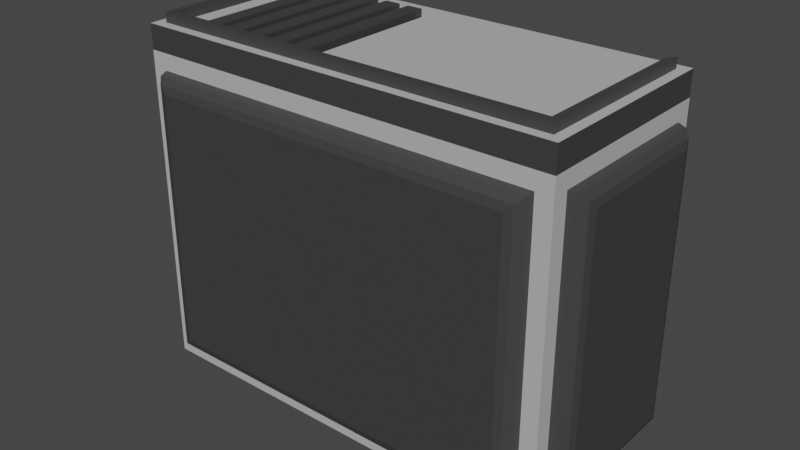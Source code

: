 # Source: Table.blend  (saved by Blender 3.6.13; exported with 4.5.12 LTS)
import bpy
from mathutils import Matrix  # noqa: F401  (used for matrix-valued properties, if any)

bpy.ops.wm.read_factory_settings(use_empty=True)
scene = bpy.context.scene
scene.name = 'Scene'

# ---- collections
col_collection = bpy.data.collections.new('Collection'); scene.collection.children.link(col_collection)

# ---- images (referenced by path relative to the original .blend; pixels are not part of the script)
import os
ASSET_DIR = os.environ.get("B2B_ASSET_DIR", "")  # directory of the original .blend (textures are referenced by path, not embedded)
HERE = os.path.dirname(os.path.abspath(__file__))  # packed textures are extracted next to this script under _unpacked/

def load_image(name, relpath, width, height, colorspace="sRGB"):
    """Load a texture the original file referenced (path relative to the .blend, or extracted next to this script)."""
    p = next((c for c in (os.path.join(HERE, relpath), os.path.join(ASSET_DIR, relpath)) if relpath and os.path.exists(c)), "")
    if p:
        img = bpy.data.images.load(p, check_existing=True)
        img.name = name
    else:  # same state as the original file: an image datablock whose file is absent (Cycles renders it pink)
        img = bpy.data.images.new(name, width, height)
        img.source = "FILE"
        img.filepath = "//" + (relpath or name)
    img.colorspace_settings.name = colorspace
    return img
img_colour_palette_png = load_image('Colour Palette.png', '_unpacked/Colour_Palette.182191f7.png', 256, 256, 'sRGB')

# ---- materials (node trees are filled in below, after node groups)
mat_material = bpy.data.materials.new('Material')
mat_material.use_transparent_shadow = False

# ---- material node trees
mat_material.use_nodes = True; mat_material.node_tree.nodes.clear()
_N = mat_material.node_tree.nodes; _L = mat_material.node_tree.links
n0 = _N.new('ShaderNodeBsdfPrincipled'); n0.name = 'Principled BSDF'; n0.location = (10, 300)
n0.distribution = 'GGX'
n0.subsurface_method = 'RANDOM_WALK_SKIN'
n0.inputs[3].default_value = 1.45
n0.inputs[27].default_value = (0.0, 0.0, 0.0, 1.0)
n0.inputs[28].default_value = 1.0
n1 = _N.new('ShaderNodeOutputMaterial'); n1.name = 'Material Output'; n1.location = (300, 300)
n2 = _N.new('ShaderNodeTexImage'); n2.name = 'Image Texture'; n2.location = (-297, 298)
n2.image = img_colour_palette_png
_L.new(n0.outputs[0], n1.inputs[0])
_L.new(n2.outputs[0], n0.inputs[0])
n1.is_active_output = True

# ---- world
world_world = bpy.data.worlds.new('World'); scene.world = world_world
world_world.use_nodes = True; world_world.node_tree.nodes.clear()
_N = world_world.node_tree.nodes; _L = world_world.node_tree.links
n0 = _N.new('ShaderNodeOutputWorld'); n0.name = 'World Output'; n0.location = (300, 300)
n1 = _N.new('ShaderNodeBackground'); n1.name = 'Background'; n1.location = (10, 300)
n1.inputs[0].default_value = (0.05088, 0.05088, 0.05088, 1.0)
_L.new(n1.outputs[0], n0.inputs[0])
n0.is_active_output = True
world_world.color = (0.05088, 0.05088, 0.05088)
world_world.use_sun_shadow = False
world_world.sun_shadow_jitter_overblur = 0.0

# ---- meshes
me_cube = bpy.data.meshes.new('Cube')
me_cube.from_pydata([(-0.65, -0.3, -0.55), (-0.6, -0.25, 0.5), (-0.525, 0.3, -0.55), (-0.525, 0.3, 0.325), (0.65, -0.3, -0.55), (0.6, -0.25, 0.5), (0.525, 0.3, -0.55), (0.525, 0.3, 0.325), (-0.6, 0.25, 0.5), (-0.65, 0.3, -0.55), (0.65, 0.3, -0.55), (0.6, 0.25, 0.5), (0.525, -0.3, -0.55), (-0.525, -0.3, -0.55), (-0.65, -0.3, 0.425), (0.65, -0.3, 0.425), (0.65, 0.3, 0.425), (-0.65, 0.3, 0.425), (-0.525, -0.175, 0.325), (0.525, -0.175, 0.325), (-0.525, -0.175, -0.55), (0.525, -0.175, -0.55), (-0.65, -0.3, 0.5), (-0.65, 0.3, 0.5), (0.65, 0.3, 0.5), (0.65, -0.3, 0.5), (0.525, 0.3, 0.5), (-0.525, 0.3, 0.5), (-0.62, -0.27, 0.5), (-0.62, 0.27, 0.5), (0.62, 0.27, 0.5), (0.62, -0.27, 0.5), (-0.62, -0.27, 0.53), (-0.62, 0.27, 0.53), (0.62, 0.27, 0.53), (0.62, -0.27, 0.53), (-0.6, -0.25, 0.53), (-0.6, 0.25, 0.53), (0.6, 0.25, 0.53), (0.6, -0.25, 0.53), (0.6, -0.3, -0.5), (0.6, -0.3, 0.375), (-0.6, -0.3, 0.375), (-0.6, -0.3, -0.5), (-0.65, 0.25, -0.5), (-0.65, -0.25, -0.5), (-0.65, -0.25, 0.375), (-0.65, 0.25, 0.375), (0.65, 0.25, 0.375), (0.65, -0.25, 0.375), (0.65, -0.25, -0.5), (0.65, 0.25, -0.5), (-0.555, -0.35, -0.455), (-0.6, -0.305, -0.5), (-0.5775, -0.344, -0.4775), (-0.594, -0.3275, -0.494), (0.6, -0.305, -0.5), (0.555, -0.35, -0.455), (0.594, -0.3275, -0.494), (0.5775, -0.344, -0.4775), (0.6, -0.305, 0.375), (0.555, -0.35, 0.33), (0.594, -0.3275, 0.369), (0.5775, -0.344, 0.3525), (-0.6, -0.305, 0.375), (-0.555, -0.35, 0.33), (-0.594, -0.3275, 0.369), (-0.5775, -0.344, 0.3525), (-0.7, 0.205, -0.455), (-0.655, 0.25, -0.5), (-0.694, 0.2275, -0.4775), (-0.6775, 0.244, -0.494), (-0.655, -0.25, -0.5), (-0.7, -0.205, -0.455), (-0.6775, -0.244, -0.494), (-0.694, -0.2275, -0.4775), (-0.7, 0.205, 0.33), (-0.655, 0.25, 0.375), (-0.694, 0.2275, 0.3525), (-0.6775, 0.244, 0.369), (-0.655, -0.25, 0.375), (-0.7, -0.205, 0.33), (-0.6775, -0.244, 0.369), (-0.694, -0.2275, 0.3525), (0.7, 0.205, 0.33), (0.655, 0.25, 0.375), (0.694, 0.2275, 0.3525), (0.6775, 0.244, 0.369), (0.655, -0.25, 0.375), (0.7, -0.205, 0.33), (0.6775, -0.244, 0.369), (0.694, -0.2275, 0.3525), (0.7, 0.205, -0.455), (0.655, 0.25, -0.5), (0.694, 0.2275, -0.4775), (0.6775, 0.244, -0.494), (0.655, -0.25, -0.5), (0.7, -0.205, -0.455), (0.6775, -0.244, -0.494), (0.694, -0.2275, -0.4775), (-0.12, 0.25, 0.5), (-0.12, -0.25, 0.5), (-0.12, -0.25, 0.425), (-0.12, 0.25, 0.425), (-0.55, -0.25, 0.5), (-0.55, 0.25, 0.5), (-0.55, 0.25, 0.425), (-0.55, -0.25, 0.425)], [], [(44, 45, 72, 69), (12, 6, 10, 4), (3, 2, 9, 17), (104, 107, 106, 105), (41, 42, 64, 60), (13, 0, 9, 2), (42, 43, 53, 64), (25, 15, 16, 24), (2, 3, 18, 20), (23, 17, 14, 22), (10, 6, 7, 16), (21, 19, 7, 6), (24, 16, 7, 26), (17, 23, 27, 3), (26, 7, 3, 27), (18, 19, 21, 20), (13, 20, 21, 12), (7, 19, 18, 3), (11, 100, 101, 5), (30, 31, 25, 24), (11, 5, 39, 38), (29, 28, 32, 33), (8, 29, 33, 37), (36, 37, 33, 32), (38, 39, 35, 34), (30, 11, 38, 34), (31, 30, 34, 35), (1, 8, 37, 36), (4, 15, 41, 40), (14, 0, 43, 42), (58, 55, 53, 56), (9, 0, 45, 44), (0, 14, 46, 45), (14, 17, 47, 46), (17, 9, 44, 47), (16, 15, 49, 48), (15, 4, 50, 49), (4, 10, 51, 50), (10, 16, 48, 51), (47, 44, 69, 77), (51, 48, 85, 93), (68, 73, 81, 76), (40, 41, 60, 56), (84, 89, 97, 92), (45, 46, 80, 72), (49, 50, 96, 88), (46, 47, 77, 80), (50, 51, 93, 96), (52, 57, 61, 65), (48, 49, 88, 85), (12, 4, 40, 43, 0, 13), (43, 40, 56, 53), (57, 52, 54, 59), (59, 54, 55, 58), (56, 60, 62, 58), (58, 62, 63, 59), (59, 63, 61, 57), (60, 64, 66, 62), (62, 66, 67, 63), (63, 67, 65, 61), (52, 65, 67, 54), (54, 67, 66, 55), (55, 66, 64, 53), (69, 72, 74, 71), (71, 74, 75, 70), (70, 75, 73, 68), (68, 76, 78, 70), (70, 78, 79, 71), (71, 79, 77, 69), (72, 80, 82, 74), (74, 82, 83, 75), (75, 83, 81, 73), (80, 77, 79, 82), (82, 79, 78, 83), (83, 78, 76, 81), (85, 88, 90, 87), (87, 90, 91, 86), (86, 91, 89, 84), (84, 92, 94, 86), (86, 94, 95, 87), (87, 95, 93, 85), (97, 89, 91, 99), (99, 91, 90, 98), (98, 90, 88, 96), (96, 93, 95, 98), (98, 95, 94, 99), (99, 94, 92, 97), (5, 101, 1, 36, 39), (31, 35, 32, 28), (39, 36, 32, 35), (8, 100, 11, 30, 29), (31, 28, 29, 30, 24, 26, 27, 23, 22, 25), (41, 15, 14, 42), (100, 105, 106, 103), (100, 103, 102, 101), (104, 101, 102, 107), (1, 104, 105, 8), (106, 107, 102, 103), (25, 22, 14, 15)])
_uv = me_cube.uv_layers.new(name='UVMap')
_uv.uv.foreach_set('vector', [0.9912, 0.9902, 0.9912, 0.9902, 0.9912, 0.9902, 0.9912, 0.9902, 0.7451, 0.9766, 0.7451, 0.9766, 0.7451, 0.9766, 0.7451, 0.9766, 0.7451, 0.9766, 0.7451, 0.9766, 0.7451, 0.9766, 0.7451, 0.9766, 0.7451, 0.9766, 0.7451, 0.9766, 0.7451, 0.9766, 0.7451, 0.9766, 0.9912, 0.9902, 0.9912, 0.9902, 0.9912, 0.9902, 0.9912, 0.9902, 0.7451, 0.9766, 0.7451, 0.9766, 0.7451, 0.9766, 0.7451, 0.9766, 0.9912, 0.9902, 0.9912, 0.9902, 0.9912, 0.9902, 0.9912, 0.9902, 0.9912, 0.9902, 0.9912, 0.9902, 0.9912, 0.9902, 0.9912, 0.9902, 0.7451, 0.9766, 0.7451, 0.9766, 0.7451, 0.9766, 0.7451, 0.9766, 0.9912, 0.9902, 0.9912, 0.9902, 0.9912, 0.9902, 0.9912, 0.9902, 0.7451, 0.9766, 0.7451, 0.9766, 0.7451, 0.9766, 0.7451, 0.9766, 0.7451, 0.9766, 0.7451, 0.9766, 0.7451, 0.9766, 0.7451, 0.9766, 0.7451, 0.9766, 0.7451, 0.9766, 0.7451, 0.9766, 0.7451, 0.9766, 0.7451, 0.9766, 0.7451, 0.9766, 0.7451, 0.9766, 0.7451, 0.9766, 0.7451, 0.9766, 0.7451, 0.9766, 0.7451, 0.9766, 0.7451, 0.9766, 0.7451, 0.9766, 0.7451, 0.9766, 0.7451, 0.9766, 0.7451, 0.9766, 0.7451, 0.9766, 0.7451, 0.9766, 0.7451, 0.9766, 0.7451, 0.9766, 0.7451, 0.9766, 0.7451, 0.9766, 0.7451, 0.9766, 0.7451, 0.9766, 0.7451, 0.9766, 0.7451, 0.9766, 0.7451, 0.9766, 0.7451, 0.9766, 0.7451, 0.9766, 0.7451, 0.9766, 0.7451, 0.9766, 0.7451, 0.9766, 0.9912, 0.9902, 0.9912, 0.9902, 0.9912, 0.9902, 0.9912, 0.9902, 0.9912, 0.9902, 0.9912, 0.9902, 0.9912, 0.9902, 0.9912, 0.9902, 0.9912, 0.9902, 0.9912, 0.9902, 0.9912, 0.9902, 0.9912, 0.9902, 0.9912, 0.9902, 0.9912, 0.9902, 0.9912, 0.9902, 0.9912, 0.9902, 0.9912, 0.9902, 0.9912, 0.9902, 0.9912, 0.9902, 0.9912, 0.9902, 0.9912, 0.9902, 0.9912, 0.9902, 0.9912, 0.9902, 0.9912, 0.9902, 0.9912, 0.9902, 0.9912, 0.9902, 0.9912, 0.9902, 0.9912, 0.9902, 0.9912, 0.9902, 0.9912, 0.9902, 0.9912, 0.9902, 0.9912, 0.9902, 0.7451, 0.9766, 0.7451, 0.9766, 0.7451, 0.9766, 0.7451, 0.9766, 0.7451, 0.9766, 0.7451, 0.9766, 0.7451, 0.9766, 0.7451, 0.9766, 0.9912, 0.9902, 0.9912, 0.9902, 0.9912, 0.9902, 0.9912, 0.9902, 0.7451, 0.9766, 0.7451, 0.9766, 0.7451, 0.9766, 0.7451, 0.9766, 0.7451, 0.9766, 0.7451, 0.9766, 0.7451, 0.9766, 0.7451, 0.9766, 0.7451, 0.9766, 0.7451, 0.9766, 0.7451, 0.9766, 0.7451, 0.9766, 0.7451, 0.9766, 0.7451, 0.9766, 0.7451, 0.9766, 0.7451, 0.9766, 0.7451, 0.9766, 0.7451, 0.9766, 0.7451, 0.9766, 0.7451, 0.9766, 0.7451, 0.9766, 0.7451, 0.9766, 0.7451, 0.9766, 0.7451, 0.9766, 0.7451, 0.9766, 0.7451, 0.9766, 0.7451, 0.9766, 0.7451, 0.9766, 0.7451, 0.9766, 0.7451, 0.9766, 0.7451, 0.9766, 0.7451, 0.9766, 0.9912, 0.9902, 0.9912, 0.9902, 0.9912, 0.9902, 0.9912, 0.9902, 0.9912, 0.9902, 0.9912, 0.9902, 0.9912, 0.9902, 0.9912, 0.9902, 0.9912, 0.9902, 0.9912, 0.9902, 0.9912, 0.9902, 0.9912, 0.9902, 0.9912, 0.9902, 0.9912, 0.9902, 0.9912, 0.9902, 0.9912, 0.9902, 0.9912, 0.9902, 0.9912, 0.9902, 0.9912, 0.9902, 0.9912, 0.9902, 0.9912, 0.9902, 0.9912, 0.9902, 0.9912, 0.9902, 0.9912, 0.9902, 0.9912, 0.9902, 0.9912, 0.9902, 0.9912, 0.9902, 0.9912, 0.9902, 0.9912, 0.9902, 0.9912, 0.9902, 0.9912, 0.9902, 0.9912, 0.9902, 0.9912, 0.9902, 0.9912, 0.9902, 0.9912, 0.9902, 0.9912, 0.9902, 0.9912, 0.9902, 0.9912, 0.9902, 0.9912, 0.9902, 0.9912, 0.9902, 0.9912, 0.9902, 0.9912, 0.9902, 0.9912, 0.9902, 0.9912, 0.9902, 0.7451, 0.9766, 0.7451, 0.9766, 0.7451, 0.9766, 0.7451, 0.9766, 0.7451, 0.9766, 0.7451, 0.9766, 0.9912, 0.9902, 0.9912, 0.9902, 0.9912, 0.9902, 0.9912, 0.9902, 0.9912, 0.9902, 0.9912, 0.9902, 0.9912, 0.9902, 0.9912, 0.9902, 0.9912, 0.9902, 0.9912, 0.9902, 0.9912, 0.9902, 0.9912, 0.9902, 0.9912, 0.9902, 0.9912, 0.9902, 0.9912, 0.9902, 0.9912, 0.9902, 0.9912, 0.9902, 0.9912, 0.9902, 0.9912, 0.9902, 0.9912, 0.9902, 0.9912, 0.9902, 0.9912, 0.9902, 0.9912, 0.9902, 0.9912, 0.9902, 0.9912, 0.9902, 0.9912, 0.9902, 0.9912, 0.9902, 0.9912, 0.9902, 0.9912, 0.9902, 0.9912, 0.9902, 0.9912, 0.9902, 0.9912, 0.9902, 0.9912, 0.9902, 0.9912, 0.9902, 0.9912, 0.9902, 0.9912, 0.9902, 0.9912, 0.9902, 0.9912, 0.9902, 0.9912, 0.9902, 0.9912, 0.9902, 0.9912, 0.9902, 0.9912, 0.9902, 0.9912, 0.9902, 0.9912, 0.9902, 0.9912, 0.9902, 0.9912, 0.9902, 0.9912, 0.9902, 0.9912, 0.9902, 0.9912, 0.9902, 0.9912, 0.9902, 0.9912, 0.9902, 0.9912, 0.9902, 0.9912, 0.9902, 0.9912, 0.9902, 0.9912, 0.9902, 0.9912, 0.9902, 0.9912, 0.9902, 0.9912, 0.9902, 0.9912, 0.9902, 0.9912, 0.9902, 0.9912, 0.9902, 0.9912, 0.9902, 0.9912, 0.9902, 0.9912, 0.9902, 0.9912, 0.9902, 0.9912, 0.9902, 0.9912, 0.9902, 0.9912, 0.9902, 0.9912, 0.9902, 0.9912, 0.9902, 0.9912, 0.9902, 0.9912, 0.9902, 0.9912, 0.9902, 0.9912, 0.9902, 0.9912, 0.9902, 0.9912, 0.9902, 0.9912, 0.9902, 0.9912, 0.9902, 0.9912, 0.9902, 0.9912, 0.9902, 0.9912, 0.9902, 0.9912, 0.9902, 0.9912, 0.9902, 0.9912, 0.9902, 0.9912, 0.9902, 0.9912, 0.9902, 0.9912, 0.9902, 0.9912, 0.9902, 0.9912, 0.9902, 0.9912, 0.9902, 0.9912, 0.9902, 0.9912, 0.9902, 0.9912, 0.9902, 0.9912, 0.9902, 0.9912, 0.9902, 0.9912, 0.9902, 0.9912, 0.9902, 0.9912, 0.9902, 0.9912, 0.9902, 0.9912, 0.9902, 0.9912, 0.9902, 0.9912, 0.9902, 0.9912, 0.9902, 0.9912, 0.9902, 0.9912, 0.9902, 0.9912, 0.9902, 0.9912, 0.9902, 0.9912, 0.9902, 0.9912, 0.9902, 0.9912, 0.9902, 0.9912, 0.9902, 0.9912, 0.9902, 0.9912, 0.9902, 0.9912, 0.9902, 0.9912, 0.9902, 0.9912, 0.9902, 0.9912, 0.9902, 0.9912, 0.9902, 0.9912, 0.9902, 0.9912, 0.9902, 0.9912, 0.9902, 0.9912, 0.9902, 0.9912, 0.9902, 0.9912, 0.9902, 0.9912, 0.9902, 0.9912, 0.9902, 0.9912, 0.9902, 0.9912, 0.9902, 0.9912, 0.9902, 0.9912, 0.9902, 0.9912, 0.9902, 0.9912, 0.9902, 0.9912, 0.9902, 0.9912, 0.9902, 0.9912, 0.9902, 0.9912, 0.9902, 0.9912, 0.9902, 0.9912, 0.9902, 0.9912, 0.9902, 0.9912, 0.9902, 0.9912, 0.9902, 0.9912, 0.9902, 0.9912, 0.9902, 0.9912, 0.9902, 0.9912, 0.9902, 0.9912, 0.9902, 0.9912, 0.9902, 0.9912, 0.9902, 0.9912, 0.9902, 0.9912, 0.9902, 0.9912, 0.9902, 0.9912, 0.9902, 0.9912, 0.9902, 0.9912, 0.9902, 0.9912, 0.9902, 0.9912, 0.9902, 0.9912, 0.9902, 0.7451, 0.9766, 0.7451, 0.9766, 0.7451, 0.9766, 0.7451, 0.9766, 0.7451, 0.9766, 0.7451, 0.9766, 0.7451, 0.9766, 0.7451, 0.9766, 0.7451, 0.9766, 0.7451, 0.9766, 0.7451, 0.9766, 0.7451, 0.9766, 0.7451, 0.9766, 0.7451, 0.9766, 0.7451, 0.9766, 0.7451, 0.9766, 0.7451, 0.9766, 0.7451, 0.9766, 0.7451, 0.9766, 0.7451, 0.9766, 0.7451, 0.9766, 0.7451, 0.9766, 0.7451, 0.9766, 0.7451, 0.9766, 0.7451, 0.9766, 0.7451, 0.9766, 0.7451, 0.9766, 0.7451, 0.9766, 0.7451, 0.9766, 0.7451, 0.9766, 0.7451, 0.9766, 0.7451, 0.9766, 0.7451, 0.9766, 0.7451, 0.9766, 0.7451, 0.9766, 0.7451, 0.9766, 0.7451, 0.9766, 0.7451, 0.9766, 0.7451, 0.9766, 0.9912, 0.9902, 0.9912, 0.9902, 0.9912, 0.9902, 0.9912, 0.9902])
me_cube.materials.append(mat_material)
me_cube.update()
me_cube_001 = bpy.data.meshes.new('Cube.001')
me_cube_001.from_pydata([(-0.025, -0.2494, 0.02625), (-0.025, 0.2494, 0.02625), (0.025, -0.2494, 0.02625), (0.025, 0.2494, 0.02625), (0.025, 0.2494, -0.02625), (0.025, -0.2494, -0.02625), (-0.025, 0.2494, -0.02625), (-0.025, -0.2494, -0.02625)], [], [(2, 5, 4, 3), (0, 2, 3, 1), (4, 5, 7, 6), (1, 3, 4, 6), (5, 2, 0, 7), (0, 1, 6, 7)])
_uv = me_cube_001.uv_layers.new(name='UVMap')
_uv.uv.foreach_set('vector', [0.9912, 0.9902, 0.9912, 0.9902, 0.9912, 0.9902, 0.9912, 0.9902, 0.9912, 0.9902, 0.9912, 0.9902, 0.9912, 0.9902, 0.9912, 0.9902, 0.9912, 0.9902, 0.9912, 0.9902, 0.9912, 0.9902, 0.9912, 0.9902, 0.9912, 0.9902, 0.9912, 0.9902, 0.9912, 0.9902, 0.9912, 0.9902, 0.9912, 0.9902, 0.9912, 0.9902, 0.9912, 0.9902, 0.9912, 0.9902, 0.9912, 0.9902, 0.9912, 0.9902, 0.9912, 0.9902, 0.9912, 0.9902])
me_cube_001.materials.append(mat_material)
me_cube_001.update()
me_cube_002 = bpy.data.meshes.new('Cube.002')
me_cube_002.from_pydata([(-0.025, -0.2499, 0.02625), (-0.025, 0.2499, 0.02625), (0.025, -0.2499, 0.02625), (0.025, 0.2499, 0.02625), (0.025, 0.2499, -0.02625), (0.025, -0.2499, -0.02625), (-0.025, 0.2499, -0.02625), (-0.025, -0.2499, -0.02625)], [], [(2, 5, 4, 3), (0, 2, 3, 1), (4, 5, 7, 6), (1, 3, 4, 6), (5, 2, 0, 7), (0, 1, 6, 7)])
_uv = me_cube_002.uv_layers.new(name='UVMap')
_uv.uv.foreach_set('vector', [0.9912, 0.9902, 0.9912, 0.9902, 0.9912, 0.9902, 0.9912, 0.9902, 0.9912, 0.9902, 0.9912, 0.9902, 0.9912, 0.9902, 0.9912, 0.9902, 0.9912, 0.9902, 0.9912, 0.9902, 0.9912, 0.9902, 0.9912, 0.9902, 0.9912, 0.9902, 0.9912, 0.9902, 0.9912, 0.9902, 0.9912, 0.9902, 0.9912, 0.9902, 0.9912, 0.9902, 0.9912, 0.9902, 0.9912, 0.9902, 0.9912, 0.9902, 0.9912, 0.9902, 0.9912, 0.9902, 0.9912, 0.9902])
me_cube_002.materials.append(mat_material)
me_cube_002.update()
me_cube_003 = bpy.data.meshes.new('Cube.003')
me_cube_003.from_pydata([(-0.025, -0.2499, 0.02625), (-0.025, 0.2499, 0.02625), (0.025, -0.2499, 0.02625), (0.025, 0.2499, 0.02625), (0.025, 0.2499, -0.02625), (0.025, -0.2499, -0.02625), (-0.025, 0.2499, -0.02625), (-0.025, -0.2499, -0.02625)], [], [(2, 5, 4, 3), (0, 2, 3, 1), (4, 5, 7, 6), (1, 3, 4, 6), (5, 2, 0, 7), (0, 1, 6, 7)])
_uv = me_cube_003.uv_layers.new(name='UVMap')
_uv.uv.foreach_set('vector', [0.9912, 0.9902, 0.9912, 0.9902, 0.9912, 0.9902, 0.9912, 0.9902, 0.9912, 0.9902, 0.9912, 0.9902, 0.9912, 0.9902, 0.9912, 0.9902, 0.9912, 0.9902, 0.9912, 0.9902, 0.9912, 0.9902, 0.9912, 0.9902, 0.9912, 0.9902, 0.9912, 0.9902, 0.9912, 0.9902, 0.9912, 0.9902, 0.9912, 0.9902, 0.9912, 0.9902, 0.9912, 0.9902, 0.9912, 0.9902, 0.9912, 0.9902, 0.9912, 0.9902, 0.9912, 0.9902, 0.9912, 0.9902])
me_cube_003.materials.append(mat_material)
me_cube_003.update()
me_cube_004 = bpy.data.meshes.new('Cube.004')
me_cube_004.from_pydata([(-0.025, -0.2499, 0.02625), (-0.025, 0.2499, 0.02625), (0.025, -0.2499, 0.02625), (0.025, 0.2499, 0.02625), (0.025, 0.2499, -0.02625), (0.025, -0.2499, -0.02625), (-0.025, 0.2499, -0.02625), (-0.025, -0.2499, -0.02625)], [], [(2, 5, 4, 3), (0, 2, 3, 1), (4, 5, 7, 6), (1, 3, 4, 6), (5, 2, 0, 7), (0, 1, 6, 7)])
_uv = me_cube_004.uv_layers.new(name='UVMap')
_uv.uv.foreach_set('vector', [0.9912, 0.9902, 0.9912, 0.9902, 0.9912, 0.9902, 0.9912, 0.9902, 0.9912, 0.9902, 0.9912, 0.9902, 0.9912, 0.9902, 0.9912, 0.9902, 0.9912, 0.9902, 0.9912, 0.9902, 0.9912, 0.9902, 0.9912, 0.9902, 0.9912, 0.9902, 0.9912, 0.9902, 0.9912, 0.9902, 0.9912, 0.9902, 0.9912, 0.9902, 0.9912, 0.9902, 0.9912, 0.9902, 0.9912, 0.9902, 0.9912, 0.9902, 0.9912, 0.9902, 0.9912, 0.9902, 0.9912, 0.9902])
me_cube_004.materials.append(mat_material)
me_cube_004.update()
me_cube_005 = bpy.data.meshes.new('Cube.005')
me_cube_005.from_pydata([(-0.025, -0.2499, 0.02625), (-0.025, 0.2499, 0.02625), (0.025, -0.2499, 0.02625), (0.025, 0.2499, 0.02625), (0.025, 0.2499, -0.02625), (0.025, -0.2499, -0.02625), (-0.025, 0.2499, -0.02625), (-0.025, -0.2499, -0.02625)], [], [(2, 5, 4, 3), (0, 2, 3, 1), (4, 5, 7, 6), (1, 3, 4, 6), (5, 2, 0, 7), (0, 1, 6, 7)])
_uv = me_cube_005.uv_layers.new(name='UVMap')
_uv.uv.foreach_set('vector', [0.9912, 0.9902, 0.9912, 0.9902, 0.9912, 0.9902, 0.9912, 0.9902, 0.9912, 0.9902, 0.9912, 0.9902, 0.9912, 0.9902, 0.9912, 0.9902, 0.9912, 0.9902, 0.9912, 0.9902, 0.9912, 0.9902, 0.9912, 0.9902, 0.9912, 0.9902, 0.9912, 0.9902, 0.9912, 0.9902, 0.9912, 0.9902, 0.9912, 0.9902, 0.9912, 0.9902, 0.9912, 0.9902, 0.9912, 0.9902, 0.9912, 0.9902, 0.9912, 0.9902, 0.9912, 0.9902, 0.9912, 0.9902])
me_cube_005.materials.append(mat_material)
me_cube_005.update()

# ---- objects
ob_body = bpy.data.objects.new('Body', me_cube)
ob_belt_1 = bpy.data.objects.new('Belt 1', me_cube_001)
ob_belt_2 = bpy.data.objects.new('Belt 2', me_cube_002)
ob_belt_3 = bpy.data.objects.new('Belt 3', me_cube_003)
ob_belt_4 = bpy.data.objects.new('Belt 4', me_cube_004)
ob_belt_5 = bpy.data.objects.new('Belt 5', me_cube_005)

# ---- transforms, parenting, visibility, modifiers, constraints
ob_body.location = (0.0, 0.0, 0.0)
ob_belt_1.location = (-0.495, 0.0004, 0.4837)
ob_belt_2.location = (-0.415, 0.0, 0.4837)
ob_belt_3.location = (-0.335, 0.0, 0.4837)
ob_belt_4.location = (-0.255, 0.0, 0.4837)
ob_belt_5.location = (-0.175, 0.0, 0.4837)

# ---- collection membership
col_collection.objects.link(ob_body)
col_collection.objects.link(ob_belt_1)
col_collection.objects.link(ob_belt_2)
col_collection.objects.link(ob_belt_3)
col_collection.objects.link(ob_belt_4)
col_collection.objects.link(ob_belt_5)

# ---- scene / render settings (as saved in the file)
scene.frame_start = 1; scene.frame_end = 250; scene.frame_set(1)
scene.render.engine = 'BLENDER_EEVEE_NEXT'
scene.cycles.sampling_pattern = 'TABULATED_SOBOL'
scene.view_settings.view_transform = 'Filmic'
bpy.context.view_layer.update()

# ---- added for rendering (the .blend has no active camera and no usable light): camera, sun
cam_auto = bpy.data.cameras.new('AutoCamera')
cam_auto.lens = 50.0
cam_auto.sensor_width = 36.0
cam_auto.clip_end = 1000.0
ob_auto_camera = bpy.data.objects.new('AutoCamera', cam_auto)
scene.collection.objects.link(ob_auto_camera)
ob_auto_camera.location = (1.74299, -2.11658, 1.38439)
ob_auto_camera.rotation_euler = (1.09748, -7.21219e-08, 0.694738)
scene.camera = ob_auto_camera
light_auto_sun = bpy.data.lights.new('AutoSun', 'SUN')
light_auto_sun.energy = 3.0
light_auto_sun.angle = 0.0523599
ob_auto_sun = bpy.data.objects.new('AutoSun', light_auto_sun)
scene.collection.objects.link(ob_auto_sun)
ob_auto_sun.rotation_euler = (0.872665, 0.174533, 0.523599)
bpy.context.view_layer.update()
